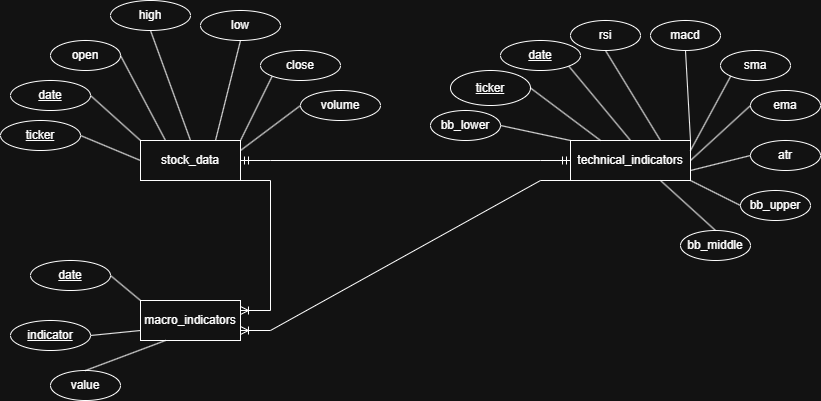

The diagram above was exported from draw.io. Its source (the exported page's mxGraphModel, read from the mxfile embedded in the PNG):
<mxGraphModel dx="1104" dy="475" grid="1" gridSize="10" guides="1" tooltips="1" connect="1" arrows="1" fold="1" page="1" pageScale="1" pageWidth="850" pageHeight="1100" math="0" shadow="0" extFonts="Permanent Marker^https://fonts.googleapis.com/css?family=Permanent+Marker">
  <root>
    <mxCell id="0" />
    <mxCell id="1" parent="0" />
    <mxCell id="XwRqJyuf4jQfqiM7tr0x-1" parent="1" style="whiteSpace=wrap;html=1;align=center;" value="stock_data" vertex="1">
      <mxGeometry height="40" width="100" x="160" y="200" as="geometry" />
    </mxCell>
    <mxCell id="XwRqJyuf4jQfqiM7tr0x-4" parent="1" style="ellipse;whiteSpace=wrap;html=1;align=center;" value="open" vertex="1">
      <mxGeometry height="30" width="70" x="70" y="100" as="geometry" />
    </mxCell>
    <mxCell id="XwRqJyuf4jQfqiM7tr0x-5" parent="1" style="ellipse;whiteSpace=wrap;html=1;align=center;" value="high" vertex="1">
      <mxGeometry height="30" width="80" x="130" y="60" as="geometry" />
    </mxCell>
    <mxCell id="XwRqJyuf4jQfqiM7tr0x-7" parent="1" style="ellipse;whiteSpace=wrap;html=1;align=center;" value="low" vertex="1">
      <mxGeometry height="30" width="80" x="220" y="70" as="geometry" />
    </mxCell>
    <mxCell id="XwRqJyuf4jQfqiM7tr0x-8" parent="1" style="ellipse;whiteSpace=wrap;html=1;align=center;" value="close" vertex="1">
      <mxGeometry height="30" width="80" x="280" y="110" as="geometry" />
    </mxCell>
    <mxCell id="XwRqJyuf4jQfqiM7tr0x-9" parent="1" style="ellipse;whiteSpace=wrap;html=1;align=center;" value="volume" vertex="1">
      <mxGeometry height="30" width="80" x="320" y="150" as="geometry" />
    </mxCell>
    <mxCell id="XwRqJyuf4jQfqiM7tr0x-11" parent="1" style="ellipse;whiteSpace=wrap;html=1;align=center;fontStyle=4;" value="ticker" vertex="1">
      <mxGeometry height="30" width="80" x="20" y="180" as="geometry" />
    </mxCell>
    <mxCell id="XwRqJyuf4jQfqiM7tr0x-12" parent="1" style="ellipse;whiteSpace=wrap;html=1;align=center;fontStyle=4;" value="date" vertex="1">
      <mxGeometry height="30" width="80" x="30" y="140" as="geometry" />
    </mxCell>
    <mxCell id="XwRqJyuf4jQfqiM7tr0x-14" edge="1" parent="1" source="XwRqJyuf4jQfqiM7tr0x-11" style="endArrow=none;html=1;rounded=0;exitX=1;exitY=0.5;exitDx=0;exitDy=0;entryX=0;entryY=0.5;entryDx=0;entryDy=0;" target="XwRqJyuf4jQfqiM7tr0x-1" value="">
      <mxGeometry relative="1" as="geometry">
        <mxPoint x="190" y="325" as="sourcePoint" />
        <mxPoint x="250" y="320" as="targetPoint" />
      </mxGeometry>
    </mxCell>
    <mxCell id="XwRqJyuf4jQfqiM7tr0x-15" edge="1" parent="1" source="XwRqJyuf4jQfqiM7tr0x-12" style="endArrow=none;html=1;rounded=0;exitX=1;exitY=0.5;exitDx=0;exitDy=0;entryX=0;entryY=0;entryDx=0;entryDy=0;" target="XwRqJyuf4jQfqiM7tr0x-1" value="">
      <mxGeometry relative="1" as="geometry">
        <mxPoint x="250" y="305" as="sourcePoint" />
        <mxPoint x="310" y="300" as="targetPoint" />
      </mxGeometry>
    </mxCell>
    <mxCell id="XwRqJyuf4jQfqiM7tr0x-16" edge="1" parent="1" source="XwRqJyuf4jQfqiM7tr0x-4" style="endArrow=none;html=1;rounded=0;exitX=1;exitY=0.5;exitDx=0;exitDy=0;entryX=0.25;entryY=0;entryDx=0;entryDy=0;" target="XwRqJyuf4jQfqiM7tr0x-1" value="">
      <mxGeometry relative="1" as="geometry">
        <mxPoint x="250" y="395" as="sourcePoint" />
        <mxPoint x="310" y="390" as="targetPoint" />
      </mxGeometry>
    </mxCell>
    <mxCell id="XwRqJyuf4jQfqiM7tr0x-17" edge="1" parent="1" source="XwRqJyuf4jQfqiM7tr0x-5" style="endArrow=none;html=1;rounded=0;exitX=0.5;exitY=1;exitDx=0;exitDy=0;entryX=0.5;entryY=0;entryDx=0;entryDy=0;" target="XwRqJyuf4jQfqiM7tr0x-1" value="">
      <mxGeometry relative="1" as="geometry">
        <mxPoint x="250" y="325" as="sourcePoint" />
        <mxPoint x="310" y="320" as="targetPoint" />
      </mxGeometry>
    </mxCell>
    <mxCell id="XwRqJyuf4jQfqiM7tr0x-18" edge="1" parent="1" source="XwRqJyuf4jQfqiM7tr0x-7" style="endArrow=none;html=1;rounded=0;exitX=0.5;exitY=1;exitDx=0;exitDy=0;entryX=0.75;entryY=0;entryDx=0;entryDy=0;" target="XwRqJyuf4jQfqiM7tr0x-1" value="">
      <mxGeometry relative="1" as="geometry">
        <mxPoint x="340" y="345" as="sourcePoint" />
        <mxPoint x="400" y="340" as="targetPoint" />
      </mxGeometry>
    </mxCell>
    <mxCell id="XwRqJyuf4jQfqiM7tr0x-19" edge="1" parent="1" source="XwRqJyuf4jQfqiM7tr0x-1" style="endArrow=none;html=1;rounded=0;exitX=1;exitY=0;exitDx=0;exitDy=0;entryX=0;entryY=1;entryDx=0;entryDy=0;" target="XwRqJyuf4jQfqiM7tr0x-8" value="">
      <mxGeometry relative="1" as="geometry">
        <mxPoint x="430" y="315" as="sourcePoint" />
        <mxPoint x="490" y="310" as="targetPoint" />
      </mxGeometry>
    </mxCell>
    <mxCell id="XwRqJyuf4jQfqiM7tr0x-20" edge="1" parent="1" source="XwRqJyuf4jQfqiM7tr0x-1" style="endArrow=none;html=1;rounded=0;exitX=1;exitY=0.25;exitDx=0;exitDy=0;entryX=0;entryY=0.5;entryDx=0;entryDy=0;" target="XwRqJyuf4jQfqiM7tr0x-9" value="">
      <mxGeometry relative="1" as="geometry">
        <mxPoint x="530" y="245" as="sourcePoint" />
        <mxPoint x="590" y="240" as="targetPoint" />
      </mxGeometry>
    </mxCell>
    <mxCell id="XwRqJyuf4jQfqiM7tr0x-21" parent="1" style="whiteSpace=wrap;html=1;align=center;" value="technical_indicators" vertex="1">
      <mxGeometry height="40" width="120" x="590" y="200" as="geometry" />
    </mxCell>
    <mxCell id="XwRqJyuf4jQfqiM7tr0x-22" parent="1" style="ellipse;whiteSpace=wrap;html=1;align=center;fontStyle=4;" value="ticker" vertex="1">
      <mxGeometry height="35" width="80" x="470" y="130" as="geometry" />
    </mxCell>
    <mxCell id="XwRqJyuf4jQfqiM7tr0x-23" parent="1" style="ellipse;whiteSpace=wrap;html=1;align=center;fontStyle=4;" value="date" vertex="1">
      <mxGeometry height="30" width="80" x="520" y="100" as="geometry" />
    </mxCell>
    <mxCell id="XwRqJyuf4jQfqiM7tr0x-25" parent="1" style="ellipse;whiteSpace=wrap;html=1;align=center;" value="rsi" vertex="1">
      <mxGeometry height="30" width="70" x="590" y="80" as="geometry" />
    </mxCell>
    <mxCell id="XwRqJyuf4jQfqiM7tr0x-26" parent="1" style="ellipse;whiteSpace=wrap;html=1;align=center;" value="macd" vertex="1">
      <mxGeometry height="30" width="70" x="670" y="80" as="geometry" />
    </mxCell>
    <mxCell id="XwRqJyuf4jQfqiM7tr0x-27" parent="1" style="ellipse;whiteSpace=wrap;html=1;align=center;" value="sma" vertex="1">
      <mxGeometry height="30" width="70" x="740" y="110" as="geometry" />
    </mxCell>
    <mxCell id="XwRqJyuf4jQfqiM7tr0x-28" parent="1" style="ellipse;whiteSpace=wrap;html=1;align=center;" value="ema" vertex="1">
      <mxGeometry height="30" width="70" x="770" y="150" as="geometry" />
    </mxCell>
    <mxCell id="XwRqJyuf4jQfqiM7tr0x-29" parent="1" style="ellipse;whiteSpace=wrap;html=1;align=center;" value="atr" vertex="1">
      <mxGeometry height="30" width="70" x="770" y="200" as="geometry" />
    </mxCell>
    <mxCell id="XwRqJyuf4jQfqiM7tr0x-30" parent="1" style="ellipse;whiteSpace=wrap;html=1;align=center;" value="bb_upper" vertex="1">
      <mxGeometry height="30" width="70" x="760" y="250" as="geometry" />
    </mxCell>
    <mxCell id="XwRqJyuf4jQfqiM7tr0x-31" parent="1" style="ellipse;whiteSpace=wrap;html=1;align=center;" value="bb_middle" vertex="1">
      <mxGeometry height="30" width="70" x="700" y="290" as="geometry" />
    </mxCell>
    <mxCell id="XwRqJyuf4jQfqiM7tr0x-32" parent="1" style="ellipse;whiteSpace=wrap;html=1;align=center;" value="bb_lower" vertex="1">
      <mxGeometry height="30" width="70" x="450" y="170" as="geometry" />
    </mxCell>
    <mxCell id="XwRqJyuf4jQfqiM7tr0x-33" edge="1" parent="1" source="XwRqJyuf4jQfqiM7tr0x-1" style="edgeStyle=entityRelationEdgeStyle;fontSize=12;html=1;endArrow=ERmandOne;startArrow=ERmandOne;rounded=0;exitX=1;exitY=0.5;exitDx=0;exitDy=0;entryX=0;entryY=0.5;entryDx=0;entryDy=0;" target="XwRqJyuf4jQfqiM7tr0x-21" value="">
      <mxGeometry height="100" relative="1" width="100" as="geometry">
        <mxPoint x="380" y="300" as="sourcePoint" />
        <mxPoint x="480" y="200" as="targetPoint" />
      </mxGeometry>
    </mxCell>
    <mxCell id="XwRqJyuf4jQfqiM7tr0x-34" edge="1" parent="1" source="XwRqJyuf4jQfqiM7tr0x-21" style="endArrow=none;html=1;rounded=0;entryX=1;entryY=0.5;entryDx=0;entryDy=0;exitX=0;exitY=0;exitDx=0;exitDy=0;" target="XwRqJyuf4jQfqiM7tr0x-32" value="">
      <mxGeometry relative="1" as="geometry">
        <mxPoint x="350" y="250" as="sourcePoint" />
        <mxPoint x="510" y="250" as="targetPoint" />
      </mxGeometry>
    </mxCell>
    <mxCell id="XwRqJyuf4jQfqiM7tr0x-35" edge="1" parent="1" source="XwRqJyuf4jQfqiM7tr0x-21" style="endArrow=none;html=1;rounded=0;entryX=1;entryY=0.5;entryDx=0;entryDy=0;exitX=0.25;exitY=0;exitDx=0;exitDy=0;" target="XwRqJyuf4jQfqiM7tr0x-22" value="">
      <mxGeometry relative="1" as="geometry">
        <mxPoint x="610" y="395" as="sourcePoint" />
        <mxPoint x="540" y="380" as="targetPoint" />
      </mxGeometry>
    </mxCell>
    <mxCell id="XwRqJyuf4jQfqiM7tr0x-36" edge="1" parent="1" source="XwRqJyuf4jQfqiM7tr0x-21" style="endArrow=none;html=1;rounded=0;entryX=1;entryY=1;entryDx=0;entryDy=0;exitX=0.5;exitY=0;exitDx=0;exitDy=0;" target="XwRqJyuf4jQfqiM7tr0x-23" value="">
      <mxGeometry relative="1" as="geometry">
        <mxPoint x="600" y="375" as="sourcePoint" />
        <mxPoint x="530" y="360" as="targetPoint" />
      </mxGeometry>
    </mxCell>
    <mxCell id="XwRqJyuf4jQfqiM7tr0x-37" edge="1" parent="1" source="XwRqJyuf4jQfqiM7tr0x-21" style="endArrow=none;html=1;rounded=0;entryX=0.5;entryY=1;entryDx=0;entryDy=0;exitX=0.75;exitY=0;exitDx=0;exitDy=0;" target="XwRqJyuf4jQfqiM7tr0x-25" value="">
      <mxGeometry relative="1" as="geometry">
        <mxPoint x="660" y="365" as="sourcePoint" />
        <mxPoint x="590" y="350" as="targetPoint" />
      </mxGeometry>
    </mxCell>
    <mxCell id="XwRqJyuf4jQfqiM7tr0x-38" edge="1" parent="1" source="XwRqJyuf4jQfqiM7tr0x-21" style="endArrow=none;html=1;rounded=0;entryX=0.5;entryY=1;entryDx=0;entryDy=0;exitX=1;exitY=0;exitDx=0;exitDy=0;" target="XwRqJyuf4jQfqiM7tr0x-26" value="">
      <mxGeometry relative="1" as="geometry">
        <mxPoint x="660" y="395" as="sourcePoint" />
        <mxPoint x="590" y="380" as="targetPoint" />
      </mxGeometry>
    </mxCell>
    <mxCell id="XwRqJyuf4jQfqiM7tr0x-39" edge="1" parent="1" source="XwRqJyuf4jQfqiM7tr0x-21" style="endArrow=none;html=1;rounded=0;entryX=0;entryY=1;entryDx=0;entryDy=0;exitX=1;exitY=0.25;exitDx=0;exitDy=0;" target="XwRqJyuf4jQfqiM7tr0x-27" value="">
      <mxGeometry relative="1" as="geometry">
        <mxPoint x="690" y="365" as="sourcePoint" />
        <mxPoint x="620" y="350" as="targetPoint" />
      </mxGeometry>
    </mxCell>
    <mxCell id="XwRqJyuf4jQfqiM7tr0x-40" edge="1" parent="1" source="XwRqJyuf4jQfqiM7tr0x-21" style="endArrow=none;html=1;rounded=0;exitX=1;exitY=0.5;exitDx=0;exitDy=0;entryX=0;entryY=0.5;entryDx=0;entryDy=0;" target="XwRqJyuf4jQfqiM7tr0x-28" value="">
      <mxGeometry relative="1" as="geometry">
        <mxPoint x="680" y="415" as="sourcePoint" />
        <mxPoint x="760" y="180" as="targetPoint" />
      </mxGeometry>
    </mxCell>
    <mxCell id="XwRqJyuf4jQfqiM7tr0x-41" edge="1" parent="1" source="XwRqJyuf4jQfqiM7tr0x-29" style="endArrow=none;html=1;rounded=0;entryX=1;entryY=0.75;entryDx=0;entryDy=0;exitX=0;exitY=0.5;exitDx=0;exitDy=0;" target="XwRqJyuf4jQfqiM7tr0x-21" value="">
      <mxGeometry relative="1" as="geometry">
        <mxPoint x="560" y="345" as="sourcePoint" />
        <mxPoint x="490" y="330" as="targetPoint" />
      </mxGeometry>
    </mxCell>
    <mxCell id="XwRqJyuf4jQfqiM7tr0x-42" edge="1" parent="1" source="XwRqJyuf4jQfqiM7tr0x-21" style="endArrow=none;html=1;rounded=0;entryX=0;entryY=0.5;entryDx=0;entryDy=0;exitX=1;exitY=1;exitDx=0;exitDy=0;" target="XwRqJyuf4jQfqiM7tr0x-30" value="">
      <mxGeometry relative="1" as="geometry">
        <mxPoint x="480" y="295" as="sourcePoint" />
        <mxPoint x="410" y="280" as="targetPoint" />
      </mxGeometry>
    </mxCell>
    <mxCell id="XwRqJyuf4jQfqiM7tr0x-43" edge="1" parent="1" source="XwRqJyuf4jQfqiM7tr0x-31" style="endArrow=none;html=1;rounded=0;entryX=0.75;entryY=1;entryDx=0;entryDy=0;exitX=0.5;exitY=0;exitDx=0;exitDy=0;" target="XwRqJyuf4jQfqiM7tr0x-21" value="">
      <mxGeometry relative="1" as="geometry">
        <mxPoint x="570" y="395" as="sourcePoint" />
        <mxPoint x="500" y="380" as="targetPoint" />
      </mxGeometry>
    </mxCell>
    <mxCell id="XwRqJyuf4jQfqiM7tr0x-44" parent="1" style="whiteSpace=wrap;html=1;align=center;" value="macro_indicators" vertex="1">
      <mxGeometry height="40" width="100" x="160" y="360" as="geometry" />
    </mxCell>
    <mxCell id="XwRqJyuf4jQfqiM7tr0x-45" parent="1" style="ellipse;whiteSpace=wrap;html=1;align=center;fontStyle=4;" value="date" vertex="1">
      <mxGeometry height="30" width="80" x="50" y="320" as="geometry" />
    </mxCell>
    <mxCell id="XwRqJyuf4jQfqiM7tr0x-46" parent="1" style="ellipse;whiteSpace=wrap;html=1;align=center;fontStyle=4;" value="indicator" vertex="1">
      <mxGeometry height="30" width="80" x="30" y="380" as="geometry" />
    </mxCell>
    <mxCell id="XwRqJyuf4jQfqiM7tr0x-48" parent="1" style="ellipse;whiteSpace=wrap;html=1;align=center;" value="value" vertex="1">
      <mxGeometry height="30" width="70" x="70" y="430" as="geometry" />
    </mxCell>
    <mxCell id="XwRqJyuf4jQfqiM7tr0x-49" edge="1" parent="1" source="XwRqJyuf4jQfqiM7tr0x-45" style="endArrow=none;html=1;rounded=0;exitX=1;exitY=0.5;exitDx=0;exitDy=0;entryX=0;entryY=0;entryDx=0;entryDy=0;" target="XwRqJyuf4jQfqiM7tr0x-44" value="">
      <mxGeometry relative="1" as="geometry">
        <mxPoint x="350" y="305" as="sourcePoint" />
        <mxPoint x="410" y="300" as="targetPoint" />
      </mxGeometry>
    </mxCell>
    <mxCell id="XwRqJyuf4jQfqiM7tr0x-50" edge="1" parent="1" source="XwRqJyuf4jQfqiM7tr0x-46" style="endArrow=none;html=1;rounded=0;exitX=1;exitY=0.5;exitDx=0;exitDy=0;entryX=0;entryY=0.75;entryDx=0;entryDy=0;" target="XwRqJyuf4jQfqiM7tr0x-44" value="">
      <mxGeometry relative="1" as="geometry">
        <mxPoint x="370" y="305" as="sourcePoint" />
        <mxPoint x="430" y="300" as="targetPoint" />
      </mxGeometry>
    </mxCell>
    <mxCell id="XwRqJyuf4jQfqiM7tr0x-51" edge="1" parent="1" source="XwRqJyuf4jQfqiM7tr0x-48" style="endArrow=none;html=1;rounded=0;exitX=0.5;exitY=0;exitDx=0;exitDy=0;entryX=0.25;entryY=1;entryDx=0;entryDy=0;" target="XwRqJyuf4jQfqiM7tr0x-44" value="">
      <mxGeometry relative="1" as="geometry">
        <mxPoint x="420" y="325" as="sourcePoint" />
        <mxPoint x="480" y="320" as="targetPoint" />
      </mxGeometry>
    </mxCell>
    <mxCell id="XwRqJyuf4jQfqiM7tr0x-52" edge="1" parent="1" source="XwRqJyuf4jQfqiM7tr0x-1" style="edgeStyle=entityRelationEdgeStyle;fontSize=12;html=1;endArrow=ERoneToMany;rounded=0;exitX=1;exitY=1;exitDx=0;exitDy=0;entryX=1;entryY=0.25;entryDx=0;entryDy=0;" target="XwRqJyuf4jQfqiM7tr0x-44" value="">
      <mxGeometry height="100" relative="1" width="100" as="geometry">
        <mxPoint x="380" y="300" as="sourcePoint" />
        <mxPoint x="480" y="200" as="targetPoint" />
      </mxGeometry>
    </mxCell>
    <mxCell id="XwRqJyuf4jQfqiM7tr0x-53" edge="1" parent="1" source="XwRqJyuf4jQfqiM7tr0x-21" style="edgeStyle=entityRelationEdgeStyle;fontSize=12;html=1;endArrow=ERoneToMany;rounded=0;exitX=0;exitY=1;exitDx=0;exitDy=0;entryX=1;entryY=0.75;entryDx=0;entryDy=0;" target="XwRqJyuf4jQfqiM7tr0x-44" value="">
      <mxGeometry height="100" relative="1" width="100" as="geometry">
        <mxPoint x="460" y="300" as="sourcePoint" />
        <mxPoint x="460" y="430" as="targetPoint" />
      </mxGeometry>
    </mxCell>
  </root>
</mxGraphModel>